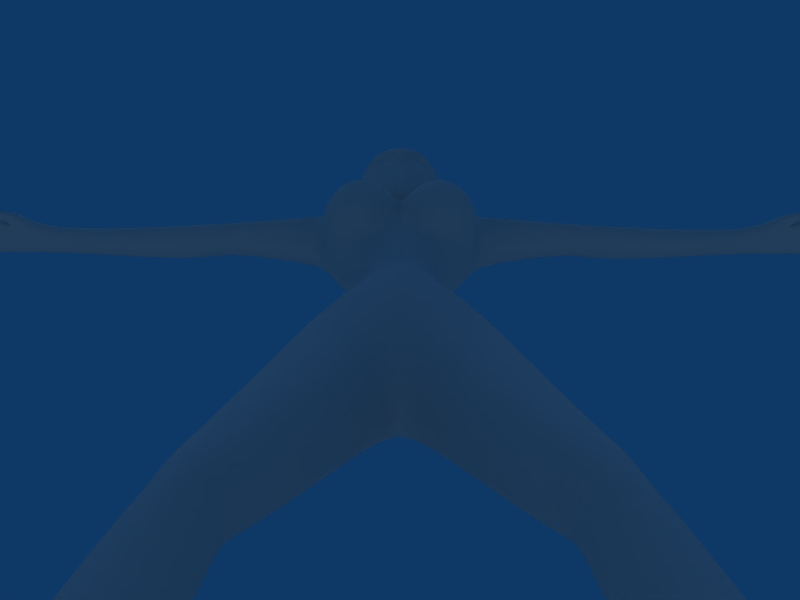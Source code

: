 # Source: woman_06.blend  (saved by Blender 2.49.2; exported with 4.5.12 LTS)
import bpy
from mathutils import Matrix  # noqa: F401  (used for matrix-valued properties, if any)

bpy.ops.wm.read_factory_settings(use_empty=True)
scene = bpy.context.scene
scene.name = 'Scene'

# ---- collections
col_collection_1 = bpy.data.collections.new('Collection 1'); scene.collection.children.link(col_collection_1)
col_collection_2 = bpy.data.collections.new('Collection 2'); scene.collection.children.link(col_collection_2)
col_collection_3 = bpy.data.collections.new('Collection 3'); scene.collection.children.link(col_collection_3)

# ---- materials (node trees are filled in below, after node groups)
mat_skin = bpy.data.materials.new('Skin')
mat_skin.alpha_threshold = 0.0
mat_skin.preview_render_type = 'FLAT'
mat_skin.roughness = 0.5
mat_skin.line_color = (0.0, 0.0, 0.0, 1.0)

# ---- material node trees

# ---- world
world_world = bpy.data.worlds.new('World'); scene.world = world_world
world_world.color = (0.05656, 0.2208, 0.4)
world_world.use_sun_shadow = False
world_world.sun_shadow_jitter_overblur = 0.0
world_world.cycles.sampling_method = 'MANUAL'
world_world.cycles.sample_map_resolution = 256

# ---- cameras
cam_camera = bpy.data.cameras.new('Camera')
cam_camera.passepartout_alpha = 0.2
cam_camera.clip_end = 100.0
cam_camera.lens = 35.0
cam_camera.ortho_scale = 7.314
cam_camera.show_passepartout = False
cam_camera.show_safe_areas = True
cam_camera.dof.focus_distance = 0.0
cam_camera.dof.aperture_fstop = 128.0

# ---- lights
light_lamp = bpy.data.lights.new('Lamp', 'SPOT')
light_lamp.transmission_factor = 0.0
light_lamp.energy = 100.0
light_lamp.shadow_buffer_clip_start = 5.0
light_lamp.shadow_soft_size = 1.0
light_lamp.shadow_maximum_resolution = 0.006
light_lamp.use_absolute_resolution = True
light_lamp.spot_size = 0.9509
light_lamp.cycles.use_multiple_importance_sampling = False
light_spot = bpy.data.lights.new('Spot', 'SUN')
light_spot.transmission_factor = 0.0
light_spot.cutoff_distance = 30.0
light_spot.angle = 1.571
light_spot.energy = 0.5
light_spot.shadow_buffer_clip_start = 1.001
light_spot.shadow_soft_size = 1.0
light_spot.shadow_cascade_max_distance = 1000.0
light_spot.cycles.use_multiple_importance_sampling = False

# ---- meshes
me_plane = bpy.data.meshes.new('Plane')
me_plane.from_pydata([(110.7, -13.27, 48.36), (11.34, -13.27, 48.36), (11.34, -13.27, -50.97), (110.7, -13.27, -50.97)], [], [(0, 3, 2, 1)])
me_plane.use_remesh_preserve_volume = False
me_plane.use_remesh_preserve_attributes = False
me_plane.use_mirror_vertex_groups = False
me_plane.update()
me_body = bpy.data.meshes.new('Body')
me_body.from_pydata([(0.0, 0.04515, 2.531), (-0.1583, 0.2325, 2.604), (0.0, 0.3883, 2.786), (-0.3999, -0.09696, 1.241), (-0.32, -0.1765, 2.049), (-0.1071, -0.3192, 1.846), (-0.0572, -0.3163, 1.7), (-0.03709, -0.2697, 1.522), (-0.1512, -0.1779, 1.298), (-0.2482, -0.3154, 1.261), (-0.1583, -0.4252, 1.499), (-0.1812, -0.488, 1.688), (-0.2222, -0.4097, 1.834), (-0.4003, -0.4635, 1.822), (-0.3978, -0.5684, 1.659), (-0.3984, -0.523, 1.468), (-0.4008, -0.3338, 1.269), (-0.5609, -0.2831, 1.272), (-0.6687, -0.4207, 1.468), (-0.6708, -0.4279, 1.655), (-0.612, -0.3986, 1.816), (-0.6895, -0.141, 1.818), (-0.7926, -0.117, 1.662), (-0.7996, -0.0954, 1.477), (-0.6616, -0.1059, 1.313), (-0.625, 0.06124, 1.273), (-0.7209, 0.2743, 1.469), (-0.804, 0.2713, 1.77), (-0.7388, -0.03964, 1.981), (-0.1502, -0.0936, 0.4927), (-0.3957, 0.1221, 0.5143), (-0.4032, 0.4182, 0.5429), (-0.1634, 0.7084, 0.5617), (-0.1448, -0.09431, 0.9749), (-0.428, 0.06734, 0.9798), (-0.4404, 0.2678, 0.9851), (-0.1864, 0.6655, 0.9433), (-0.2624, -0.1238, 0.001739), (-0.6743, 0.05104, 0.1411), (-0.687, 0.6541, 0.1878), (-0.2842, 1.117, 0.2168), (-0.31, -0.05745, -0.4501), (-0.9214, 0.1341, -0.2446), (-0.9884, 0.7352, -0.2336), (-0.3554, 1.214, -0.2211), (-0.1194, 0.3389, -1.043), (-0.6288, 0.9107, -0.7712), (-0.1085, 0.7314, -0.9963), (-0.67, 0.5759, 1.493), (-0.3027, 0.8288, 1.488), (-0.8017, 0.5293, 1.913), (-0.4171, 0.8321, 1.893), (-0.2517, -0.0386, 2.247), (-0.7068, 0.04085, 2.164), (-0.7079, 0.4602, 2.187), (-0.2683, 0.5564, 2.335), (-0.1399, -0.06823, 0.7038), (-0.3524, 0.1226, 0.7157), (-0.3584, 0.3487, 0.7316), (-0.1631, 0.6436, 0.7511), (0.0, -0.09234, 0.4909), (0.0006291, -0.09095, 0.9735), (0.0, 0.6552, 0.559), (0.0, 0.6123, 0.948), (0.0, -0.2154, 0.0003831), (0.0, 1.02, 0.2143), (0.0, -0.07552, -0.455), (0.0, 1.157, -0.2206), (0.0, 0.3411, -1.05), (0.0, 0.6786, -0.9662), (0.0, 0.7887, 1.492), (0.0, 0.7796, 1.895), (0.0, -0.007517, 2.172), (0.0, 0.5354, 2.332), (0.0, -0.2292, 1.524), (0.0, -0.2684, 1.702), (0.0, -0.2604, 1.842), (0.0, -0.1698, 1.341), (0.0, -0.06608, 0.7029), (0.0, 0.5949, 0.7531), (-1.632, -0.03829, -5.475), (-1.643, 0.1488, -5.515), (-1.81, 0.2481, -5.481), (-1.969, 0.155, -5.412), (-1.918, -0.03428, -5.377), (-1.747, -0.1357, -5.397), (-1.201, -0.2345, -2.12), (-1.306, 0.2338, -2.308), (-1.184, 0.3853, -2.386), (-0.911, 0.2885, -2.481), (-0.8922, 0.08161, -2.494), (-0.8251, -0.2964, -2.228), (-1.29, -0.2409, -2.532), (-1.047, -0.2892, -2.629), (-1.531, -0.1609, -3.155), (-1.632, 0.3285, -3.101), (-1.136, 0.4265, -3.576), (-1.022, 0.1371, -3.577), (-1.226, -0.1935, -3.371), (-1.416, 0.5128, -3.371), (-0.7484, 0.2508, 2.252), (-0.1725, 0.2306, 2.436), (-3.729, 0.385, 2.104), (-3.728, 0.3853, 1.996), (-3.728, 0.2677, 1.941), (-3.715, 0.1488, 1.997), (-3.72, 0.1484, 2.105), (-3.73, 0.2657, 2.158), (-0.8063, 0.4677, 2.151), (-0.8343, 0.03025, 2.141), (-0.8093, 0.2622, 2.235), (-1.902, 0.4397, 2.157), (-1.831, 0.08551, 2.125), (-1.873, 0.256, 2.196), (-1.877, 0.261, 1.896), (-1.835, 0.06552, 1.976), (-1.902, 0.4589, 2.007), (-2.048, 0.08845, 2.124), (-1.972, 0.2556, 2.194), (-1.969, 0.2599, 1.898), (-2.051, 0.06979, 1.977), (-2.65, 0.1297, 2.144), (-2.566, 0.2914, 2.214), (-2.54, 0.2922, 1.877), (-2.652, 0.116, 1.953), (-2.49, 0.4658, 2.149), (-2.492, 0.4854, 1.966), (-1.686, -0.1024, -5.986), (-1.678, 0.224, -5.943), (-1.879, 0.3609, -5.846), (-2.115, 0.2427, -5.838), (-2.194, -0.08085, -5.89), (-2.304, -0.5476, -5.937), (-1.882, -0.592, -5.941), (-1.646, -0.5961, -6.045), (-1.666, -0.5561, -6.233), (-2.384, -0.52, -6.111), (-1.889, -0.9937, -6.033), (-2.241, -0.8571, -5.999), (-1.703, -0.9288, -6.093), (-1.704, -0.9353, -6.222), (-2.314, -0.86, -6.098), (-1.935, -1.01, -6.195), (-1.904, -0.3867, -6.185), (-1.923, 0.2242, -5.954), (-4.162, 0.4104, 2.087), (-4.151, 0.407, 1.967), (-4.023, 0.07744, 1.958), (-3.929, -0.03274, 1.926), (-3.933, -0.04598, 2.04), (-3.992, 0.04365, 2.111), (-4.198, -0.1527, 1.899), (-4.554, 0.3676, 1.94), (-4.585, 0.1, 1.922), (-4.643, 0.1139, 1.937), (-4.191, 0.1442, 1.968), (-4.204, 0.1404, 2.11), (-4.549, -0.001602, 1.92), (-4.27, -0.053, 1.908), (-4.174, 0.03306, 1.968), (-4.166, 0.02893, 2.099), (-1.276, 0.2885, -2.124), (-1.122, 0.4381, -2.2), (-0.6998, 0.3313, -2.3), (-0.7241, 0.1189, -2.286), (-1.233, 0.4037, -2.592), (-1.358, 0.2518, -2.524), (-0.9515, 0.3088, -2.669), (-0.9331, 0.09148, -2.684), (-1.798, 0.4136, 2.153), (-1.816, 0.2577, 2.2), (-1.809, 0.2612, 1.892), (-1.797, 0.4321, 2.006), (-2.03, 0.2688, 2.202), (-2.017, 0.2714, 1.891), (-2.008, 0.4472, 2.152), (-2.008, 0.4655, 1.993)], [], [(9, 3, 8), (6, 11, 10, 7), (12, 13, 14, 11), (11, 14, 15, 10), (10, 15, 16, 9), (16, 3, 9), (17, 3, 16), (15, 18, 17, 16), (14, 19, 18, 15), (13, 20, 19, 14), (4, 20, 13), (20, 21, 22, 19), (19, 22, 23, 18), (18, 23, 24, 17), (24, 3, 17), (25, 3, 24), (23, 26, 25, 24), (22, 27, 26, 23), (29, 30, 38, 37), (30, 31, 39, 38), (31, 32, 40, 39), (38, 39, 43, 42), (36, 35, 48, 49), (49, 48, 50, 51), (51, 50, 54, 55), (3, 25, 34), (29, 56, 57, 30), (56, 33, 34, 57), (30, 57, 58, 31), (57, 34, 35, 58), (31, 58, 59, 32), (58, 35, 36, 59), (60, 29, 37, 64), (32, 62, 65, 40), (64, 37, 41, 66), (40, 65, 67, 44), (66, 41, 45, 68), (44, 67, 69, 47), (33, 61, 77, 8), (63, 36, 49, 70), (70, 49, 51, 71), (71, 51, 55, 73), (68, 45, 47, 69), (76, 5, 6, 75), (75, 6, 7, 74), (8, 77, 74, 7), (78, 56, 29, 60), (61, 33, 56, 78), (79, 59, 36, 63), (62, 32, 59, 79), (43, 44, 46), (44, 47, 46), (87, 92, 86), (86, 92, 93, 91), (91, 93, 90), (97, 80, 81, 96), (96, 81, 82, 99), (99, 82, 83, 95), (95, 83, 84, 94), (94, 84, 85, 98), (98, 85, 80, 97), (50, 48, 26, 27), (52, 101, 100, 53), (54, 100, 101, 55), (72, 101, 52), (73, 55, 101), (54, 108, 110, 100), (50, 108, 54), (28, 53, 109), (53, 100, 110, 109), (116, 114, 119), (119, 114, 115, 120), (120, 115, 112, 117), (117, 112, 113, 118), (118, 113, 111), (102, 125, 126, 103), (103, 126, 123, 104), (104, 123, 124, 105), (105, 124, 121, 106), (106, 121, 122, 107), (107, 122, 125, 102), (81, 80, 127, 128), (82, 81, 128, 129), (83, 82, 129, 130), (84, 83, 130, 131), (85, 84, 132, 133), (80, 85, 133, 134), (127, 80, 134, 135), (84, 131, 136, 132), (133, 132, 138, 137), (134, 133, 137, 139), (135, 134, 139, 140), (132, 136, 141, 138), (140, 142, 143, 135), (142, 141, 136, 143), (137, 138, 141, 142), (139, 137, 142, 140), (144, 127, 131), (130, 144, 131), (144, 128, 127), (128, 144, 129), (144, 130, 129), (136, 131, 143), (135, 143, 131, 127), (102, 103, 146, 145), (105, 106, 149, 148), (106, 107, 150, 149), (148, 149, 151), (149, 150, 151), (145, 146, 152), (153, 156, 155), (154, 155, 156), (156, 153, 157), (150, 158, 151), (104, 105, 148), (104, 148, 147), (104, 146, 103), (154, 152, 146), (154, 146, 155), (154, 156, 145), (154, 145, 152), (160, 156, 157), (157, 159, 160), (150, 147, 158), (107, 102, 145), (156, 107, 145), (150, 160, 159), (150, 159, 147), (151, 158, 147), (151, 147, 148), (147, 159, 155), (104, 147, 155), (104, 155, 146), (150, 107, 156), (150, 156, 160), (155, 159, 157), (155, 157, 153), (45, 164, 163, 47), (164, 90, 89, 163), (47, 163, 162, 46), (163, 89, 88, 162), (46, 162, 161, 43), (162, 88, 87, 161), (43, 161, 86, 42), (161, 87, 86), (42, 86, 91, 41), (41, 91, 164, 45), (91, 90, 164), (90, 168, 167, 89), (168, 97, 96, 167), (89, 167, 165, 88), (167, 96, 99, 165), (88, 165, 166, 87), (165, 99, 95, 166), (87, 166, 92), (166, 95, 94, 92), (92, 94, 98, 93), (93, 168, 90), (93, 98, 97, 168), (111, 169, 172, 116), (169, 108, 50, 172), (116, 172, 171, 114), (172, 50, 27, 171), (114, 171, 115), (171, 27, 28, 115), (112, 170, 113), (112, 109, 110, 170), (113, 170, 169, 111), (170, 110, 108, 169), (125, 175, 176, 126), (175, 111, 116, 176), (126, 176, 174, 123), (176, 116, 119, 174), (123, 174, 120, 124), (174, 119, 120), (124, 120, 117, 121), (121, 117, 173, 122), (117, 118, 173), (122, 173, 175, 125), (173, 118, 111, 175), (5, 76, 72), (4, 13, 12), (4, 12, 5), (4, 28, 21), (4, 21, 20), (5, 12, 11, 6), (38, 42, 41), (38, 41, 37), (39, 40, 44), (39, 44, 43), (10, 9, 8, 7), (34, 33, 8, 3), (72, 52, 4, 5), (26, 48, 35), (34, 25, 26, 35), (28, 27, 22, 21), (2, 73, 101, 1), (0, 1, 101, 72), (28, 109, 112), (28, 112, 115), (53, 28, 4), (53, 4, 52)])
me_body.polygons.foreach_set('use_smooth', [True] * 202)
_k = {(60, 64): 1.0, (62, 65): 1.0, (64, 66): 1.0, (65, 67): 1.0, (66, 68): 1.0, (67, 69): 1.0, (61, 77): 1.0, (63, 70): 1.0, (70, 71): 1.0, (72, 76): 1.0, (71, 73): 1.0, (68, 69): 1.0, (75, 76): 1.0, (74, 75): 1.0, (74, 77): 1.0, (60, 78): 1.0, (61, 78): 1.0, (63, 79): 1.0, (62, 79): 1.0}
me_body.attributes.new('crease_edge', 'FLOAT', 'EDGE').data.foreach_set('value', [_k.get((min(e.vertices), max(e.vertices)), 0.0) for e in me_body.edges])
_uv = me_body.uv_layers.new(name='UVTex')
_uv.uv.foreach_set('vector', [0.6186, 0.4193, 0.5976, 0.3872, 0.6379, 0.4067, 0.6498, 0.4734, 0.6295, 0.4713, 0.6292, 0.4462, 0.6549, 0.4439, 0.6231, 0.4938, 0.5987, 0.4868, 0.6005, 0.4651, 0.6295, 0.4713, 0.6295, 0.4713, 0.6005, 0.4651, 0.6001, 0.4449, 0.6292, 0.4462, 0.6292, 0.4462, 0.6001, 0.4449, 0.5996, 0.4231, 0.6186, 0.4193, 0.5996, 0.4231, 0.5976, 0.3872, 0.6186, 0.4193, 0.5798, 0.4207, 0.5976, 0.3872, 0.5996, 0.4231, 0.6001, 0.4449, 0.5688, 0.4419, 0.5798, 0.4207, 0.5996, 0.4231, 0.6005, 0.4651, 0.5672, 0.4636, 0.5688, 0.4419, 0.6001, 0.4449, 0.5987, 0.4868, 0.5696, 0.4861, 0.5672, 0.4636, 0.6005, 0.4651, 0.5948, 0.5135, 0.5696, 0.4861, 0.5987, 0.4868, 0.5696, 0.4861, 0.5431, 0.4922, 0.5304, 0.4648, 0.5672, 0.4636, 0.5672, 0.4636, 0.5304, 0.4648, 0.5304, 0.4333, 0.5688, 0.4419, 0.5688, 0.4419, 0.5304, 0.4333, 0.5542, 0.4041, 0.5798, 0.4207, 0.5542, 0.4041, 0.5976, 0.3872, 0.5798, 0.4207, 0.7126, 0.3698, 0.7482, 0.3586, 0.7288, 0.3806, 0.7197, 0.3974, 0.6806, 0.3938, 0.7126, 0.3698, 0.7288, 0.3806, 0.7247, 0.4146, 0.6845, 0.4331, 0.6806, 0.3938, 0.7197, 0.3974, 0.762, 0.2525, 0.716, 0.2541, 0.703, 0.1908, 0.7588, 0.1886, 0.716, 0.2541, 0.6766, 0.2663, 0.6286, 0.2191, 0.703, 0.1908, 0.9648, 0.2651, 0.9169, 0.253, 0.9254, 0.1989, 0.985, 0.2039, 0.2303, 0.47, 0.1853, 0.4761, 0.1763, 0.4422, 0.2226, 0.4388, 0.9109, 0.3088, 0.9644, 0.3145, 0.9496, 0.3907, 0.9011, 0.3799, 0.9011, 0.3799, 0.9496, 0.3907, 0.9549, 0.4427, 0.9035, 0.4244, 0.9035, 0.4244, 0.9549, 0.4427, 0.9386, 0.476, 0.8829, 0.4777, 0.7482, 0.3586, 0.7126, 0.3698, 0.7218, 0.3165, 0.762, 0.2525, 0.7618, 0.2814, 0.7197, 0.2849, 0.716, 0.2541, 0.7618, 0.2814, 0.7657, 0.3097, 0.7218, 0.3165, 0.7197, 0.2849, 0.716, 0.2541, 0.7197, 0.2849, 0.6886, 0.2885, 0.6766, 0.2663, 0.7197, 0.2849, 0.7218, 0.3165, 0.6887, 0.3129, 0.6886, 0.2885, 0.9648, 0.2651, 0.9625, 0.2892, 0.9154, 0.2818, 0.9169, 0.253, 0.9625, 0.2892, 0.9644, 0.3145, 0.9109, 0.3088, 0.9154, 0.2818, 0.7806, 0.2538, 0.762, 0.2525, 0.7588, 0.1886, 0.7902, 0.1946, 0.9169, 0.253, 0.8948, 0.2546, 0.8921, 0.2062, 0.9254, 0.1989, 0.7902, 0.1946, 0.7588, 0.1886, 0.76, 0.1325, 0.8016, 0.1407, 0.9254, 0.1989, 0.8921, 0.2062, 0.8871, 0.1519, 0.9306, 0.1462, 0.8016, 0.1407, 0.76, 0.1325, 0.8062, 0.05535, 0.8204, 0.05773, 0.9306, 0.1462, 0.8871, 0.1519, 0.8675, 0.05526, 0.8821, 0.05138, 0.7657, 0.3097, 0.7848, 0.3046, 0.8004, 0.3543, 0.7816, 0.356, 0.8873, 0.3023, 0.9109, 0.3088, 0.9011, 0.3799, 0.8671, 0.3705, 0.8671, 0.3705, 0.9011, 0.3799, 0.9035, 0.4244, 0.8559, 0.4184, 0.8559, 0.4184, 0.9035, 0.4244, 0.8829, 0.4777, 0.8517, 0.4788, 0.8204, 0.05773, 0.8062, 0.05535, 0.8149, 0.008816, 0.8275, 0.01674, 0.8208, 0.4139, 0.8015, 0.4188, 0.806, 0.3988, 0.816, 0.396, 0.816, 0.396, 0.806, 0.3988, 0.8029, 0.3772, 0.8082, 0.3754, 0.7816, 0.356, 0.8004, 0.3543, 0.8082, 0.3754, 0.8029, 0.3772, 0.7803, 0.2797, 0.7618, 0.2814, 0.762, 0.2525, 0.7806, 0.2538, 0.7848, 0.3046, 0.7657, 0.3097, 0.7618, 0.2814, 0.7803, 0.2797, 0.892, 0.2791, 0.9154, 0.2818, 0.9109, 0.3088, 0.8873, 0.3023, 0.8948, 0.2546, 0.9169, 0.253, 0.9154, 0.2818, 0.892, 0.2791, 0.4299, 0.4393, 0.3867, 0.4587, 0.392, 0.411, 0.3867, 0.4587, 0.3475, 0.4045, 0.392, 0.411, 0.197, 0.2773, 0.2327, 0.2611, 0.2331, 0.2918, 0.2331, 0.2918, 0.2327, 0.2611, 0.2578, 0.2603, 0.2594, 0.2907, 0.2594, 0.2907, 0.2578, 0.2603, 0.2892, 0.272, 0.3507, 0.1853, 0.3539, 0.04065, 0.3732, 0.03873, 0.3731, 0.1835, 0.3731, 0.1835, 0.3732, 0.03873, 0.3927, 0.03955, 0.396, 0.1939, 0.396, 0.1939, 0.3927, 0.03955, 0.4133, 0.04244, 0.4191, 0.2101, 0.1905, 0.2129, 0.2115, 0.03057, 0.235, 0.03706, 0.2297, 0.2121, 0.2297, 0.2121, 0.235, 0.03706, 0.256, 0.03928, 0.2569, 0.201, 0.2569, 0.201, 0.256, 0.03928, 0.2753, 0.03367, 0.2883, 0.1872, 0.9549, 0.4427, 0.9496, 0.3907, 0.9852, 0.3868, 0.9872, 0.423, 0.7975, 0.4782, 0.812, 0.5178, 0.7388, 0.5118, 0.7364, 0.4813, 0.9386, 0.476, 0.9392, 0.5036, 0.8733, 0.5181, 0.8829, 0.4777, 0.831, 0.476, 0.812, 0.5178, 0.7975, 0.4782, 0.8517, 0.4788, 0.8829, 0.4777, 0.8733, 0.5181, 0.07559, 0.3177, 0.07177, 0.3088, 0.09472, 0.3082, 0.09545, 0.3195, 0.04995, 0.3107, 0.07177, 0.3088, 0.07559, 0.3177, 0.149, 0.3194, 0.1251, 0.3162, 0.1285, 0.3045, 0.1251, 0.3162, 0.1038, 0.3174, 0.1017, 0.3059, 0.1285, 0.3045, 0.05151, 0.2049, 0.0267, 0.2096, 0.02604, 0.2009, 0.1732, 0.1991, 0.1737, 0.2077, 0.151, 0.2124, 0.1509, 0.1922, 0.1509, 0.1922, 0.151, 0.2124, 0.1309, 0.2124, 0.1315, 0.1921, 0.1315, 0.1921, 0.1309, 0.2124, 0.111, 0.2074, 0.1116, 0.1982, 0.09003, 0.1997, 0.08947, 0.209, 0.07066, 0.2051, 0.06461, 0.04236, 0.06967, 0.1532, 0.04707, 0.1528, 0.04951, 0.04254, 0.04951, 0.04254, 0.04707, 0.1528, 0.0251, 0.1483, 0.03539, 0.04143, 0.1648, 0.03555, 0.1758, 0.1459, 0.1547, 0.1363, 0.1505, 0.03733, 0.1505, 0.03733, 0.1547, 0.1363, 0.1295, 0.136, 0.1363, 0.03666, 0.1363, 0.03666, 0.1295, 0.136, 0.11, 0.1427, 0.1224, 0.03487, 0.07841, 0.04115, 0.08839, 0.1458, 0.06967, 0.1532, 0.06461, 0.04236, 0.5989, 0.1545, 0.5869, 0.1689, 0.5512, 0.1329, 0.5791, 0.1167, 0.6161, 0.1459, 0.5989, 0.1545, 0.5791, 0.1167, 0.6037, 0.1099, 0.6004, 0.2187, 0.6161, 0.2301, 0.6049, 0.2666, 0.58, 0.259, 0.5883, 0.2033, 0.6004, 0.2187, 0.58, 0.259, 0.5496, 0.2458, 0.5842, 0.1847, 0.5883, 0.2033, 0.5073, 0.2251, 0.5131, 0.1831, 0.5869, 0.1689, 0.5842, 0.1847, 0.5131, 0.1831, 0.5084, 0.1572, 0.5512, 0.1329, 0.5869, 0.1689, 0.5084, 0.1572, 0.5014, 0.1403, 0.5883, 0.2033, 0.5496, 0.2458, 0.4984, 0.2413, 0.5073, 0.2251, 0.5131, 0.1831, 0.5073, 0.2251, 0.4824, 0.2103, 0.4784, 0.1824, 0.5084, 0.1572, 0.5131, 0.1831, 0.4784, 0.1824, 0.4812, 0.1681, 0.5014, 0.1403, 0.5084, 0.1572, 0.4812, 0.1681, 0.4729, 0.1602, 0.5073, 0.2251, 0.4984, 0.2413, 0.4747, 0.2184, 0.4824, 0.2103, 0.5922, 0.03492, 0.6013, 0.05963, 0.535, 0.05927, 0.5512, 0.03252, 0.6013, 0.05963, 0.5862, 0.1027, 0.5493, 0.1106, 0.535, 0.05927, 0.4784, 0.1824, 0.4824, 0.2103, 0.4747, 0.2184, 0.4628, 0.182, 0.4812, 0.1681, 0.4784, 0.1824, 0.4628, 0.182, 0.4729, 0.1602, 0.4634, 0.06565, 0.4965, 0.03971, 0.4944, 0.09538, 0.4586, 0.08829, 0.4634, 0.06565, 0.4944, 0.09538, 0.4634, 0.06565, 0.4608, 0.04062, 0.4965, 0.03971, 0.4608, 0.04062, 0.4634, 0.06565, 0.445, 0.0637, 0.4634, 0.06565, 0.4586, 0.08829, 0.445, 0.0637, 0.5493, 0.1106, 0.4944, 0.09538, 0.535, 0.05927, 0.5512, 0.03252, 0.535, 0.05927, 0.4944, 0.09538, 0.4965, 0.03971, 0.515, 0.2749, 0.5286, 0.2647, 0.5581, 0.2978, 0.5442, 0.3098, 0.4736, 0.2879, 0.4896, 0.2909, 0.4748, 0.3208, 0.4587, 0.3159, 0.4896, 0.2909, 0.5015, 0.2849, 0.4937, 0.3273, 0.4748, 0.3208, 0.4587, 0.3159, 0.4748, 0.3208, 0.4474, 0.344, 0.4748, 0.3208, 0.4937, 0.3273, 0.4474, 0.344, 0.5442, 0.3098, 0.5581, 0.2978, 0.5896, 0.3302, 0.5179, 0.4029, 0.5249, 0.3461, 0.5395, 0.3715, 0.5878, 0.3652, 0.5395, 0.3715, 0.5249, 0.3461, 0.5249, 0.3461, 0.5179, 0.4029, 0.5079, 0.4005, 0.4937, 0.3273, 0.4532, 0.3539, 0.4474, 0.344, 0.6185, 0.08048, 0.6144, 0.06082, 0.6488, 0.03957, 0.6185, 0.08048, 0.6488, 0.03957, 0.6599, 0.05732, 0.6185, 0.08048, 0.6713, 0.1066, 0.6162, 0.1001, 0.7399, 0.07153, 0.7244, 0.1068, 0.6713, 0.1066, 0.7399, 0.07153, 0.6713, 0.1066, 0.6807, 0.06936, 0.5878, 0.3652, 0.5249, 0.3461, 0.5442, 0.3098, 0.5878, 0.3652, 0.5442, 0.3098, 0.5896, 0.3302, 0.5073, 0.3485, 0.5249, 0.3461, 0.5079, 0.4005, 0.5079, 0.4005, 0.4918, 0.3624, 0.5073, 0.3485, 0.4937, 0.3273, 0.4797, 0.3536, 0.4532, 0.3539, 0.5015, 0.2849, 0.515, 0.2749, 0.5442, 0.3098, 0.5249, 0.3461, 0.5015, 0.2849, 0.5442, 0.3098, 0.4937, 0.3273, 0.5073, 0.3485, 0.4918, 0.3624, 0.4937, 0.3273, 0.4918, 0.3624, 0.4797, 0.3536, 0.685, 0.02388, 0.6937, 0.03887, 0.6599, 0.05732, 0.685, 0.02388, 0.6599, 0.05732, 0.6488, 0.03957, 0.6599, 0.05732, 0.6802, 0.0531, 0.6807, 0.06936, 0.6185, 0.08048, 0.6599, 0.05732, 0.6807, 0.06936, 0.6185, 0.08048, 0.6807, 0.06936, 0.6713, 0.1066, 0.4937, 0.3273, 0.5015, 0.2849, 0.5249, 0.3461, 0.4937, 0.3273, 0.5249, 0.3461, 0.5073, 0.3485, 0.6807, 0.06936, 0.6802, 0.0531, 0.7302, 0.05355, 0.6807, 0.06936, 0.7302, 0.05355, 0.7331, 0.06873, 0.3218, 0.3889, 0.3497, 0.2836, 0.3668, 0.2859, 0.3475, 0.4045, 0.3497, 0.2836, 0.3505, 0.2674, 0.3688, 0.269, 0.3668, 0.2859, 0.3475, 0.4045, 0.3668, 0.2859, 0.3938, 0.2882, 0.392, 0.411, 0.3668, 0.2859, 0.3688, 0.269, 0.3947, 0.2713, 0.3938, 0.2882, 0.392, 0.411, 0.3938, 0.2882, 0.4146, 0.2869, 0.4299, 0.4393, 0.3938, 0.2882, 0.3947, 0.2713, 0.4152, 0.2725, 0.4146, 0.2869, 0.1763, 0.4422, 0.1936, 0.2918, 0.2331, 0.2918, 0.2226, 0.4388, 0.1936, 0.2918, 0.197, 0.2773, 0.2331, 0.2918, 0.2226, 0.4388, 0.2331, 0.2918, 0.2594, 0.2907, 0.2631, 0.4297, 0.2631, 0.4297, 0.2594, 0.2907, 0.2925, 0.2887, 0.3091, 0.3941, 0.2594, 0.2907, 0.2892, 0.272, 0.2925, 0.2887, 0.3505, 0.2674, 0.3524, 0.253, 0.3701, 0.2529, 0.3688, 0.269, 0.3524, 0.253, 0.3507, 0.1853, 0.3731, 0.1835, 0.3701, 0.2529, 0.3688, 0.269, 0.3701, 0.2529, 0.3946, 0.2539, 0.3947, 0.2713, 0.3701, 0.2529, 0.3731, 0.1835, 0.396, 0.1939, 0.3946, 0.2539, 0.3947, 0.2713, 0.3946, 0.2539, 0.4152, 0.2558, 0.4152, 0.2725, 0.3946, 0.2539, 0.396, 0.1939, 0.4191, 0.2101, 0.4152, 0.2558, 0.197, 0.2773, 0.1953, 0.2598, 0.2327, 0.2611, 0.1953, 0.2598, 0.1905, 0.2129, 0.2297, 0.2121, 0.2327, 0.2611, 0.2327, 0.2611, 0.2297, 0.2121, 0.2569, 0.201, 0.2578, 0.2603, 0.2578, 0.2603, 0.2886, 0.2569, 0.2892, 0.272, 0.2578, 0.2603, 0.2569, 0.201, 0.2883, 0.1872, 0.2886, 0.2569, 0.07066, 0.2051, 0.07149, 0.215, 0.05091, 0.2154, 0.05151, 0.2049, 0.07149, 0.215, 0.07177, 0.3088, 0.04995, 0.3107, 0.05091, 0.2154, 0.05151, 0.2049, 0.05091, 0.2154, 0.02682, 0.2158, 0.0267, 0.2096, 0.05091, 0.2154, 0.04995, 0.3107, 0.02266, 0.3095, 0.02682, 0.2158, 0.1737, 0.2077, 0.1742, 0.214, 0.151, 0.2124, 0.1742, 0.214, 0.1805, 0.3069, 0.149, 0.3194, 0.151, 0.2124, 0.1309, 0.2124, 0.1103, 0.2127, 0.111, 0.2074, 0.1309, 0.2124, 0.1285, 0.3045, 0.1017, 0.3059, 0.1103, 0.2127, 0.08947, 0.209, 0.08918, 0.2141, 0.07149, 0.215, 0.07066, 0.2051, 0.08918, 0.2141, 0.09472, 0.3082, 0.07177, 0.3088, 0.07149, 0.215, 0.06967, 0.1532, 0.0702, 0.1955, 0.05, 0.1952, 0.04707, 0.1528, 0.0702, 0.1955, 0.07066, 0.2051, 0.05151, 0.2049, 0.05, 0.1952, 0.04707, 0.1528, 0.05, 0.1952, 0.0261, 0.1962, 0.0251, 0.1483, 0.05, 0.1952, 0.05151, 0.2049, 0.02604, 0.2009, 0.0261, 0.1962, 0.1758, 0.1459, 0.1746, 0.1947, 0.1509, 0.1922, 0.1547, 0.1363, 0.1746, 0.1947, 0.1732, 0.1991, 0.1509, 0.1922, 0.1547, 0.1363, 0.1509, 0.1922, 0.1315, 0.1921, 0.1295, 0.136, 0.1295, 0.136, 0.1315, 0.1921, 0.1102, 0.1927, 0.11, 0.1427, 0.1315, 0.1921, 0.1116, 0.1982, 0.1102, 0.1927, 0.08839, 0.1458, 0.08929, 0.1943, 0.0702, 0.1955, 0.06967, 0.1532, 0.08929, 0.1943, 0.09003, 0.1997, 0.07066, 0.2051, 0.0702, 0.1955, 0.8015, 0.4188, 0.8208, 0.4139, 0.831, 0.476, 0.5948, 0.5135, 0.5987, 0.4868, 0.6231, 0.4938, 0.5948, 0.5135, 0.6231, 0.4938, 0.6354, 0.4991, 0.7747, 0.4358, 0.7324, 0.4473, 0.7363, 0.4285, 0.5948, 0.5135, 0.5431, 0.4922, 0.5696, 0.4861, 0.6354, 0.4991, 0.6231, 0.4938, 0.6295, 0.4713, 0.6498, 0.4734, 0.2303, 0.47, 0.2226, 0.4388, 0.2631, 0.4297, 0.703, 0.1908, 0.76, 0.1325, 0.7588, 0.1886, 0.985, 0.2039, 0.9254, 0.1989, 0.9306, 0.1462, 0.435, 0.4753, 0.3867, 0.4587, 0.4299, 0.4393, 0.6292, 0.4462, 0.6186, 0.4193, 0.6379, 0.4067, 0.6549, 0.4439, 0.7218, 0.3165, 0.7657, 0.3097, 0.7816, 0.356, 0.7482, 0.3586, 0.831, 0.476, 0.7975, 0.4782, 0.7747, 0.4358, 0.8015, 0.4188, 0.9852, 0.3868, 0.9496, 0.3907, 0.9644, 0.3145, 0.7218, 0.3165, 0.7126, 0.3698, 0.6806, 0.3938, 0.6887, 0.3129, 0.7324, 0.4473, 0.6845, 0.4331, 0.7247, 0.4146, 0.7363, 0.4285, 0.6905, 0.124, 0.6905, 0.1691, 0.6612, 0.1509, 0.666, 0.1356, 0.6419, 0.134, 0.666, 0.1356, 0.6612, 0.1509, 0.6297, 0.1559, 0.149, 0.3194, 0.1285, 0.3045, 0.1309, 0.2124, 0.149, 0.3194, 0.1309, 0.2124, 0.151, 0.2124, 0.7364, 0.4813, 0.7324, 0.4473, 0.7747, 0.4358, 0.7364, 0.4813, 0.7747, 0.4358, 0.7975, 0.4782])
me_body.materials.append(mat_skin)
me_body.use_remesh_preserve_volume = False
me_body.use_remesh_preserve_attributes = False
me_body.use_mirror_vertex_groups = False
me_body.update()
me_head = bpy.data.meshes.new('Head')
me_head.from_pydata([(0.0, -0.39, 3.303), (0.0, 0.8471, 3.328), (0.0, -0.3901, 3.448), (0.0, -0.3542, 3.567), (0.0, -0.2965, 3.675), (0.0, -0.2188, 3.77), (0.0, -0.1242, 3.847), (0.0, -0.01628, 3.905), (0.0, 0.1009, 3.94), (0.0, 0.2227, 3.952), (0.0, 0.3445, 3.94), (0.0, 0.4616, 3.905), (0.0, 0.5696, 3.847), (0.0, 0.6642, 3.769), (0.0, 0.7419, 3.675), (0.0, 0.7996, 3.567), (0.0, 0.8351, 3.45), (-0.04313, 0.8351, 3.44), (0.04313, 0.8351, 3.44), (-0.07925, 0.7994, 3.549), (0.07925, 0.7994, 3.549), (-0.1125, 0.7415, 3.648), (0.1125, 0.7415, 3.648), (-0.1415, 0.6637, 3.735), (0.1415, 0.6637, 3.735), (-0.1653, 0.569, 3.807), (0.1653, 0.569, 3.807), (-0.1829, 0.4612, 3.86), (0.1829, 0.4612, 3.86), (-0.1937, 0.3442, 3.893), (0.1937, 0.3442, 3.893), (-0.1974, 0.2227, 3.904), (0.1974, 0.2227, 3.904), (-0.1937, 0.1011, 3.893), (0.1937, 0.1011, 3.893), (-0.1829, -0.01581, 3.86), (0.1829, -0.01581, 3.86), (-0.1653, -0.1237, 3.807), (0.1653, -0.1237, 3.807), (-0.1415, -0.2182, 3.736), (0.1415, -0.2182, 3.736), (-0.1155, -0.2959, 3.649), (0.1155, -0.2959, 3.649), (-0.08494, -0.354, 3.549), (0.08494, -0.354, 3.549), (-0.04917, -0.39, 3.439), (0.04917, -0.39, 3.439), (-0.08585, -0.3901, 3.413), (0.08585, -0.3901, 3.413), (-0.1587, -0.3534, 3.498), (0.1587, -0.3534, 3.498), (-0.2068, -0.2942, 3.574), (0.2068, -0.2942, 3.574), (-0.2561, -0.2165, 3.639), (0.2561, -0.2165, 3.639), (-0.2993, -0.1224, 3.693), (0.2993, -0.1224, 3.693), (-0.3313, -0.01474, 3.733), (0.3313, -0.01474, 3.733), (-0.351, 0.1017, 3.758), (0.351, 0.1017, 3.758), (-0.3576, 0.2227, 3.766), (0.3576, 0.2227, 3.766), (-0.351, 0.3436, 3.758), (0.351, 0.3436, 3.758), (-0.3313, 0.4601, 3.733), (0.3313, 0.4601, 3.733), (-0.2993, 0.5677, 3.693), (0.2993, 0.5677, 3.693), (-0.2559, 0.6624, 3.639), (0.2559, 0.6624, 3.639), (-0.2027, 0.7405, 3.573), (0.2027, 0.7405, 3.573), (-0.1417, 0.7988, 3.497), (0.1417, 0.7988, 3.497), (-0.07504, 0.8349, 3.414), (0.07504, 0.8349, 3.414), (-0.09625, 0.8348, 3.374), (0.09625, 0.8348, 3.374), (-0.1832, 0.7983, 3.419), (0.1832, 0.7983, 3.419), (-0.2625, 0.7396, 3.46), (0.2625, 0.7396, 3.46), (-0.3314, 0.6613, 3.496), (0.3314, 0.6613, 3.496), (-0.3875, 0.5666, 3.525), (0.3875, 0.5666, 3.525), (-0.4289, 0.4593, 3.547), (0.4289, 0.4593, 3.547), (-0.4544, 0.3428, 3.56), (0.4544, 0.3428, 3.56), (-0.463, 0.2223, 3.564), (0.463, 0.2223, 3.564), (-0.4545, 0.1026, 3.559), (0.4545, 0.1026, 3.559), (-0.4292, -0.01271, 3.547), (0.4292, -0.01271, 3.547), (-0.3876, -0.12, 3.527), (0.3876, -0.12, 3.527), (-0.3317, -0.2142, 3.499), (0.3317, -0.2142, 3.499), (-0.2795, -0.2922, 3.466), (0.2795, -0.2922, 3.466), (-0.2172, -0.3526, 3.421), (0.2172, -0.3526, 3.421), (-0.1028, -0.386, 3.324), (0.1028, -0.386, 3.324), (-0.05677, -0.2959, 3.254), (0.05677, -0.2959, 3.254), (-0.2271, -0.2253, 3.298), (0.2271, -0.2253, 3.298), (-0.3308, -0.2733, 3.33), (0.3308, -0.2733, 3.33), (-0.4, -0.2004, 3.31), (0.4, -0.2004, 3.31), (-0.443, -0.1168, 3.318), (0.443, -0.1168, 3.318), (-0.4636, -0.009524, 3.323), (0.4636, -0.009524, 3.323), (-0.4806, 0.1037, 3.327), (0.4806, 0.1037, 3.327), (-0.4945, 0.2155, 3.338), (0.4945, 0.2155, 3.338), (-0.4809, 0.382, 3.336), (0.4809, 0.382, 3.336), (-0.4628, 0.4593, 3.328), (0.4628, 0.4593, 3.328), (-0.4182, 0.5662, 3.328), (0.4182, 0.5662, 3.328), (-0.3577, 0.6609, 3.328), (0.3577, 0.6609, 3.328), (-0.2834, 0.7393, 3.328), (0.2834, 0.7393, 3.328), (-0.1977, 0.7981, 3.328), (0.1977, 0.7981, 3.328), (-0.1037, 0.8347, 3.328), (0.1037, 0.8347, 3.328), (-0.09615, 0.8348, 3.281), (0.09615, 0.8348, 3.281), (-0.1832, 0.7983, 3.251), (0.1832, 0.7983, 3.251), (-0.2624, 0.7396, 3.211), (0.2624, 0.7396, 3.211), (-0.3313, 0.6613, 3.175), (0.3313, 0.6613, 3.175), (-0.3874, 0.5666, 3.146), (0.3874, 0.5666, 3.146), (-0.4286, 0.4603, 3.125), (0.4286, 0.4603, 3.125), (-0.4503, 0.373, 3.106), (0.4503, 0.373, 3.106), (-0.4594, 0.1783, 3.032), (0.4594, 0.1783, 3.032), (-0.3908, 0.1896, 2.863), (0.3908, 0.1896, 2.863), (-0.3729, 0.3504, 2.908), (0.3729, 0.3504, 2.908), (-0.3319, 0.4631, 2.941), (0.3319, 0.4631, 2.941), (-0.2996, 0.5682, 2.979), (0.2996, 0.5682, 2.979), (-0.2559, 0.6626, 3.032), (0.2559, 0.6626, 3.032), (-0.2027, 0.7405, 3.098), (0.2027, 0.7405, 3.098), (-0.1417, 0.7988, 3.174), (0.1417, 0.7988, 3.174), (-0.07498, 0.8349, 3.256), (0.07498, 0.8349, 3.256), (-0.04323, 0.835, 3.23), (0.04323, 0.835, 3.23), (-0.07925, 0.7994, 3.122), (0.07925, 0.7994, 3.122), (-0.1125, 0.7415, 3.023), (0.1125, 0.7415, 3.023), (-0.1415, 0.6639, 2.936), (0.1415, 0.6639, 2.936), (-0.177, 0.5694, 2.865), (0.177, 0.5694, 2.865), (-0.2252, 0.4561, 2.821), (0.2252, 0.4561, 2.821), (-0.2731, 0.342, 2.768), (0.2731, 0.342, 2.768), (-0.3181, 0.197, 2.712), (0.3181, 0.197, 2.712), (0.0, 0.5652, 2.821), (0.0, 0.6643, 2.902), (0.0, 0.7419, 2.996), (0.0, 0.7996, 3.104), (0.0, 0.8351, 3.221), (0.0, -0.3801, 3.258), (-0.3228, -0.1882, 3.282), (0.3228, -0.1882, 3.282), (-0.4132, -0.1032, 3.239), (0.4132, -0.1032, 3.239), (-0.07257, -0.3199, 3.126), (0.07257, -0.3199, 3.126), (-0.2281, -0.2238, 3.102), (0.2281, -0.2238, 3.102), (0.0, -0.4083, 3.138), (-0.4029, -0.1029, 3.147), (0.4029, -0.1029, 3.147), (-0.3321, -0.192, 3.125), (0.3321, -0.192, 3.125), (-0.08502, -0.3988, 2.958), (0.08502, -0.3988, 2.958), (-0.2415, -0.3182, 3.059), (0.2415, -0.3182, 3.059), (0.0, -0.5134, 2.979), (-0.4183, -0.1003, 3.048), (0.4183, -0.1003, 3.048), (-0.3493, -0.2396, 3.062), (0.3493, -0.2396, 3.062), (-0.1916, -0.3009, 2.82), (0.1916, -0.3009, 2.82), (0.0, -0.3472, 2.809), (-0.3562, -0.05883, 2.846), (0.3562, -0.05883, 2.846), (-0.3037, -0.2122, 2.832), (0.3037, -0.2122, 2.832), (0.0, -0.4161, 2.901), (-0.1011, -0.1996, 2.564), (0.1011, -0.1996, 2.564), (0.0, -0.241, 2.537), (-0.1922, -0.1038, 2.604), (0.1922, -0.1038, 2.604), (-0.2762, 0.03705, 2.663), (0.2762, 0.03705, 2.663), (-0.4904, 0.1818, 3.253), (0.4904, 0.1818, 3.253), (-0.4805, 0.1842, 3.143), (0.4805, 0.1842, 3.143), (0.0, -0.1664, 2.485), (0.0, -0.04632, 2.508), (-0.2385, -0.3264, 3.336), (0.2385, -0.3264, 3.336), (-0.4976, 0.3869, 3.102), (0.4976, 0.3869, 3.102), (-0.5472, 0.3919, 3.363), (0.5472, 0.3919, 3.363), (-0.4691, 0.2806, 2.982), (0.4691, 0.2806, 2.982), (-0.5246, 0.2884, 3.402), (0.5246, 0.2884, 3.402), (-0.5069, 0.4431, 3.238), (0.5069, 0.4431, 3.238), (-0.4539, 0.2823, 3.008), (0.4539, 0.2823, 3.008), (0.0, 0.04515, 2.531), (-0.05212, -0.1688, 2.494), (0.05212, -0.1688, 2.494), (-0.09687, -0.05645, 2.51), (0.09687, -0.05645, 2.51), (-0.1392, 0.08835, 2.551), (0.1392, 0.08835, 2.551), (-0.1583, 0.2325, 2.604), (0.1583, 0.2325, 2.604), (0.0, 0.3883, 2.786), (-0.4609, 0.0393, 3.246), (0.4609, 0.0393, 3.246), (-0.4508, 0.04063, 3.145), (0.4508, 0.04063, 3.145), (-0.4389, 0.03901, 3.04), (0.4389, 0.03901, 3.04), (-0.3735, 0.06541, 2.854), (0.3735, 0.06541, 2.854), (-0.2971, 0.117, 2.688), (0.2971, 0.117, 2.688)], [], [(1, 17, 16), (16, 18, 1), (16, 17, 19, 15), (20, 18, 16, 15), (15, 19, 21, 14), (22, 20, 15, 14), (14, 21, 23, 13), (24, 22, 14, 13), (12, 25, 27, 11), (28, 26, 12, 11), (11, 27, 29, 10), (30, 28, 11, 10), (10, 29, 31, 9), (32, 30, 10, 9), (9, 31, 33, 8), (34, 32, 9, 8), (8, 33, 35, 7), (36, 34, 8, 7), (7, 35, 37, 6), (38, 36, 7, 6), (6, 37, 39, 5), (40, 38, 6, 5), (5, 39, 41, 4), (42, 40, 5, 4), (4, 41, 43, 3), (44, 42, 4, 3), (3, 43, 45, 2), (46, 44, 3, 2), (45, 0, 2), (2, 0, 46), (47, 0, 45), (46, 0, 48), (43, 49, 47, 45), (48, 50, 44, 46), (41, 51, 49, 43), (50, 52, 42, 44), (39, 53, 51, 41), (52, 54, 40, 42), (37, 55, 53, 39), (54, 56, 38, 40), (35, 57, 55, 37), (56, 58, 36, 38), (33, 59, 57, 35), (58, 60, 34, 36), (31, 61, 59, 33), (60, 62, 32, 34), (29, 63, 61, 31), (62, 64, 30, 32), (27, 65, 63, 29), (64, 66, 28, 30), (25, 67, 65, 27), (66, 68, 26, 28), (23, 69, 67, 25), (68, 70, 24, 26), (21, 71, 69, 23), (70, 72, 22, 24), (19, 73, 71, 21), (72, 74, 20, 22), (17, 75, 73, 19), (74, 76, 18, 20), (1, 75, 17), (18, 76, 1), (1, 77, 75), (76, 78, 1), (75, 77, 79, 73), (80, 78, 76, 74), (73, 79, 81, 71), (82, 80, 74, 72), (71, 81, 83, 69), (84, 82, 72, 70), (69, 83, 85, 67), (86, 84, 70, 68), (67, 85, 87, 65), (88, 86, 68, 66), (65, 87, 89, 63), (90, 88, 66, 64), (63, 89, 91, 61), (92, 90, 64, 62), (61, 91, 93, 59), (94, 92, 62, 60), (59, 93, 95, 57), (96, 94, 60, 58), (57, 95, 97, 55), (98, 96, 58, 56), (55, 97, 99, 53), (100, 98, 56, 54), (53, 99, 101, 51), (102, 100, 54, 52), (51, 101, 103, 49), (104, 102, 52, 50), (49, 103, 105, 47), (106, 104, 50, 48), (105, 0, 47), (48, 0, 106), (99, 113, 111, 101), (112, 114, 100, 102), (97, 115, 113, 99), (114, 116, 98, 100), (95, 117, 115, 97), (116, 118, 96, 98), (93, 119, 117, 95), (118, 120, 94, 96), (91, 121, 119, 93), (120, 122, 92, 94), (87, 125, 123, 89), (124, 126, 88, 90), (85, 127, 125, 87), (126, 128, 86, 88), (83, 129, 127, 85), (128, 130, 84, 86), (81, 131, 129, 83), (130, 132, 82, 84), (79, 133, 131, 81), (132, 134, 80, 82), (77, 135, 133, 79), (134, 136, 78, 80), (1, 135, 77), (78, 136, 1), (1, 137, 135), (136, 138, 1), (135, 137, 139, 133), (140, 138, 136, 134), (133, 139, 141, 131), (142, 140, 134, 132), (131, 141, 143, 129), (144, 142, 132, 130), (129, 143, 145, 127), (146, 144, 130, 128), (127, 145, 147, 125), (148, 146, 128, 126), (125, 147, 149, 123), (150, 148, 126, 124), (147, 157, 155, 149), (156, 158, 148, 150), (145, 159, 157, 147), (158, 160, 146, 148), (143, 161, 159, 145), (160, 162, 144, 146), (141, 163, 161, 143), (162, 164, 142, 144), (139, 165, 163, 141), (164, 166, 140, 142), (137, 167, 165, 139), (166, 168, 138, 140), (1, 167, 137), (138, 168, 1), (1, 169, 167), (168, 170, 1), (167, 169, 171, 165), (172, 170, 168, 166), (165, 171, 173, 163), (174, 172, 166, 164), (163, 173, 175, 161), (176, 174, 164, 162), (161, 175, 177, 159), (178, 176, 162, 160), (159, 177, 179, 157), (180, 178, 160, 158), (157, 179, 181, 155), (182, 180, 158, 156), (155, 181, 183, 153), (184, 182, 156, 154), (175, 186, 185, 177), (185, 186, 176, 178), (173, 187, 186, 175), (186, 187, 174, 176), (171, 188, 187, 173), (187, 188, 172, 174), (169, 189, 188, 171), (188, 189, 170, 172), (1, 189, 169), (170, 189, 1), (12, 13, 23, 25), (24, 13, 12, 26), (107, 109, 197, 195), (198, 110, 108, 196), (190, 107, 195, 199), (196, 108, 190, 199), (191, 193, 200, 202), (201, 194, 192, 203), (109, 191, 202, 197), (203, 192, 110, 198), (195, 197, 206, 204), (207, 198, 196, 205), (199, 195, 204, 208), (205, 196, 199, 208), (202, 200, 209, 211), (210, 201, 203, 212), (197, 202, 211, 206), (212, 203, 198, 207), (204, 206, 213, 215), (214, 207, 205, 215), (211, 209, 216, 218), (217, 210, 212, 219), (206, 211, 218, 213), (219, 212, 207, 214), (204, 215, 220), (220, 215, 205), (204, 220, 208), (208, 220, 205), (215, 213, 221, 223), (222, 214, 215, 223), (218, 216, 226, 224), (227, 217, 219, 225), (213, 218, 224, 221), (225, 219, 214, 222), (113, 115, 193), (194, 116, 114), (190, 0, 105, 107), (106, 0, 190, 108), (119, 121, 228), (229, 122, 120), (242, 121, 123), (124, 122, 243), (238, 242, 123), (124, 243, 239), (244, 238, 123), (124, 239, 245), (246, 149, 155), (156, 150, 247), (151, 240, 246), (247, 241, 152), (123, 149, 244), (245, 150, 124), (149, 236, 244), (245, 237, 150), (224, 251, 249, 221), (250, 252, 225, 222), (251, 233, 232, 249), (232, 233, 252, 250), (221, 249, 223), (223, 250, 222), (249, 232, 223), (223, 232, 250), (226, 253, 251, 224), (252, 254, 227, 225), (253, 248, 233, 251), (233, 248, 254, 252), (181, 255, 183), (184, 256, 182), (105, 103, 234), (235, 104, 106), (248, 253, 255), (256, 254, 248), (179, 257, 181), (182, 257, 180), (181, 257, 255), (256, 257, 182), (238, 244, 236), (237, 245, 239), (230, 228, 238, 236), (239, 229, 231, 237), (234, 103, 101, 111), (102, 104, 235, 112), (109, 107, 105, 234), (106, 108, 110, 235), (109, 234, 111, 191), (112, 235, 110, 192), (111, 113, 193, 191), (194, 114, 112, 192), (240, 151, 230, 236), (231, 152, 241, 237), (242, 238, 228, 121), (229, 239, 243, 122), (149, 246, 240), (241, 247, 150), (149, 240, 236), (237, 241, 150), (123, 121, 91, 89), (92, 122, 124, 90), (155, 153, 151, 246), (152, 154, 156, 247), (193, 258, 260, 200), (261, 259, 194, 201), (258, 228, 230, 260), (231, 229, 259, 261), (200, 260, 262, 209), (263, 261, 201, 210), (260, 230, 151, 262), (152, 231, 261, 263), (209, 262, 264, 216), (265, 263, 210, 217), (262, 151, 153, 264), (154, 152, 263, 265), (117, 119, 228, 258), (229, 120, 118, 259), (117, 258, 193, 115), (194, 259, 118, 116), (216, 264, 266, 226), (267, 265, 217, 227), (264, 153, 183, 266), (184, 154, 265, 267), (257, 179, 177, 185), (178, 180, 257, 185), (266, 183, 255), (256, 184, 267), (226, 266, 255, 253), (256, 267, 227, 254)])
me_head.polygons.foreach_set('use_smooth', [True] * 298)
_uv = me_head.uv_layers.new(name='UVTex')
_uv.uv.foreach_set('vector', [0.789, 0.7839, 0.7947, 0.7991, 0.7889, 0.8003, 0.7889, 0.8003, 0.7832, 0.799, 0.789, 0.7839, 0.7889, 0.8003, 0.7947, 0.7991, 0.7995, 0.8141, 0.7889, 0.8165, 0.7783, 0.8141, 0.7832, 0.799, 0.7889, 0.8003, 0.7889, 0.8165, 0.7889, 0.8165, 0.7995, 0.8141, 0.8043, 0.8296, 0.7889, 0.8329, 0.7735, 0.8295, 0.7783, 0.8141, 0.7889, 0.8165, 0.7889, 0.8329, 0.7889, 0.8329, 0.8043, 0.8296, 0.809, 0.8457, 0.7889, 0.8498, 0.7687, 0.8456, 0.7735, 0.8295, 0.7889, 0.8329, 0.7889, 0.8498, 0.7888, 0.8675, 0.8139, 0.8628, 0.8189, 0.8814, 0.7888, 0.8866, 0.7587, 0.8813, 0.7638, 0.8627, 0.7888, 0.8675, 0.7888, 0.8866, 0.7888, 0.8866, 0.8189, 0.8814, 0.8244, 0.902, 0.7888, 0.9076, 0.7531, 0.9019, 0.7587, 0.8813, 0.7888, 0.8866, 0.7888, 0.9076, 0.7888, 0.9076, 0.8244, 0.902, 0.8309, 0.9256, 0.7887, 0.9311, 0.7466, 0.9254, 0.7531, 0.9019, 0.7888, 0.9076, 0.7887, 0.9311, 0.3118, 0.9862, 0.2453, 0.9755, 0.2576, 0.9395, 0.3118, 0.9495, 0.3659, 0.9395, 0.3783, 0.9755, 0.3118, 0.9862, 0.3118, 0.9495, 0.3118, 0.9495, 0.2576, 0.9395, 0.2677, 0.9091, 0.3118, 0.918, 0.3559, 0.9091, 0.3659, 0.9395, 0.3118, 0.9495, 0.3118, 0.918, 0.3118, 0.918, 0.2677, 0.9091, 0.2763, 0.8826, 0.3118, 0.8902, 0.3473, 0.8826, 0.3559, 0.9091, 0.3118, 0.918, 0.3118, 0.8902, 0.3118, 0.8902, 0.2763, 0.8826, 0.284, 0.8589, 0.3118, 0.8651, 0.3396, 0.8589, 0.3473, 0.8826, 0.3118, 0.8902, 0.3118, 0.8651, 0.3118, 0.8651, 0.284, 0.8589, 0.2905, 0.8372, 0.3118, 0.8418, 0.3331, 0.8372, 0.3396, 0.8589, 0.3118, 0.8651, 0.3118, 0.8418, 0.3118, 0.8418, 0.2905, 0.8372, 0.2966, 0.8166, 0.3118, 0.8197, 0.3269, 0.8166, 0.3331, 0.8372, 0.3118, 0.8418, 0.3118, 0.8197, 0.3118, 0.8197, 0.2966, 0.8166, 0.303, 0.796, 0.3118, 0.7975, 0.3206, 0.796, 0.3269, 0.8166, 0.3118, 0.8197, 0.3118, 0.7975, 0.303, 0.796, 0.3118, 0.7679, 0.3118, 0.7975, 0.3118, 0.7975, 0.3118, 0.7679, 0.3206, 0.796, 0.2963, 0.7917, 0.3118, 0.7679, 0.303, 0.796, 0.3206, 0.796, 0.3118, 0.7679, 0.3273, 0.7917, 0.2966, 0.8166, 0.2834, 0.808, 0.2963, 0.7917, 0.303, 0.796, 0.3273, 0.7917, 0.3401, 0.808, 0.3269, 0.8166, 0.3206, 0.796, 0.2905, 0.8372, 0.2729, 0.8243, 0.2834, 0.808, 0.2966, 0.8166, 0.3401, 0.808, 0.3506, 0.8243, 0.3331, 0.8372, 0.3269, 0.8166, 0.284, 0.8589, 0.2599, 0.8417, 0.2729, 0.8243, 0.2905, 0.8372, 0.3506, 0.8243, 0.3636, 0.8417, 0.3396, 0.8589, 0.3331, 0.8372, 0.2763, 0.8826, 0.2448, 0.8612, 0.2599, 0.8417, 0.284, 0.8589, 0.3636, 0.8417, 0.3788, 0.8612, 0.3473, 0.8826, 0.3396, 0.8589, 0.2677, 0.9091, 0.2276, 0.8834, 0.2448, 0.8612, 0.2763, 0.8826, 0.3788, 0.8612, 0.396, 0.8834, 0.3559, 0.9091, 0.3473, 0.8826, 0.2576, 0.9395, 0.2073, 0.9091, 0.2276, 0.8834, 0.2677, 0.9091, 0.396, 0.8834, 0.4162, 0.9091, 0.3659, 0.9395, 0.3559, 0.9091, 0.2453, 0.9755, 0.1826, 0.9394, 0.2073, 0.9091, 0.2576, 0.9395, 0.4162, 0.9091, 0.4409, 0.9394, 0.3783, 0.9755, 0.3659, 0.9395, 0.8244, 0.902, 0.8595, 0.8851, 0.8724, 0.9068, 0.8309, 0.9256, 0.7052, 0.9066, 0.7181, 0.8849, 0.7531, 0.9019, 0.7466, 0.9254, 0.8189, 0.8814, 0.8482, 0.866, 0.8595, 0.8851, 0.8244, 0.902, 0.7181, 0.8849, 0.7295, 0.8658, 0.7587, 0.8813, 0.7531, 0.9019, 0.8139, 0.8628, 0.8375, 0.8489, 0.8482, 0.866, 0.8189, 0.8814, 0.7295, 0.8658, 0.7402, 0.8488, 0.7638, 0.8627, 0.7587, 0.8813, 0.809, 0.8457, 0.8273, 0.8337, 0.8375, 0.8489, 0.8139, 0.8628, 0.7402, 0.8488, 0.7505, 0.8336, 0.7687, 0.8456, 0.7638, 0.8627, 0.8043, 0.8296, 0.8176, 0.82, 0.8273, 0.8337, 0.809, 0.8457, 0.7505, 0.8336, 0.7603, 0.8199, 0.7735, 0.8295, 0.7687, 0.8456, 0.7995, 0.8141, 0.8082, 0.8075, 0.8176, 0.82, 0.8043, 0.8296, 0.7603, 0.8199, 0.7697, 0.8074, 0.7783, 0.8141, 0.7735, 0.8295, 0.7947, 0.7991, 0.799, 0.7956, 0.8082, 0.8075, 0.7995, 0.8141, 0.7697, 0.8074, 0.7789, 0.7956, 0.7832, 0.799, 0.7783, 0.8141, 0.789, 0.7839, 0.799, 0.7956, 0.7947, 0.7991, 0.7832, 0.799, 0.7789, 0.7956, 0.789, 0.7839, 0.789, 0.7839, 0.8019, 0.7904, 0.799, 0.7956, 0.7789, 0.7956, 0.776, 0.7903, 0.789, 0.7839, 0.799, 0.7956, 0.8019, 0.7904, 0.8143, 0.7971, 0.8082, 0.8075, 0.7635, 0.797, 0.776, 0.7903, 0.7789, 0.7956, 0.7697, 0.8074, 0.8082, 0.8075, 0.8143, 0.7971, 0.8276, 0.8046, 0.8176, 0.82, 0.7502, 0.8045, 0.7635, 0.797, 0.7697, 0.8074, 0.7603, 0.8199, 0.8176, 0.82, 0.8276, 0.8046, 0.8423, 0.8135, 0.8273, 0.8337, 0.7355, 0.8134, 0.7502, 0.8045, 0.7603, 0.8199, 0.7505, 0.8336, 0.8273, 0.8337, 0.8423, 0.8135, 0.8588, 0.8246, 0.8375, 0.8489, 0.719, 0.8244, 0.7355, 0.8134, 0.7505, 0.8336, 0.7402, 0.8488, 0.8375, 0.8489, 0.8588, 0.8246, 0.8768, 0.8389, 0.8482, 0.866, 0.701, 0.8386, 0.719, 0.8244, 0.7402, 0.8488, 0.7295, 0.8658, 0.8482, 0.866, 0.8768, 0.8389, 0.8939, 0.8552, 0.8595, 0.8851, 0.6838, 0.8549, 0.701, 0.8386, 0.7295, 0.8658, 0.7181, 0.8849, 0.8595, 0.8851, 0.8939, 0.8552, 0.9117, 0.8753, 0.8724, 0.9068, 0.6659, 0.875, 0.6838, 0.8549, 0.7181, 0.8849, 0.7052, 0.9066, 0.1826, 0.9394, 0.1321, 0.8778, 0.1665, 0.8578, 0.2073, 0.9091, 0.457, 0.8577, 0.4914, 0.8778, 0.4409, 0.9394, 0.4162, 0.9091, 0.2073, 0.9091, 0.1665, 0.8578, 0.1954, 0.841, 0.2276, 0.8834, 0.4282, 0.841, 0.457, 0.8577, 0.4162, 0.9091, 0.396, 0.8834, 0.2276, 0.8834, 0.1954, 0.841, 0.2201, 0.8269, 0.2448, 0.8612, 0.4034, 0.8269, 0.4282, 0.841, 0.396, 0.8834, 0.3788, 0.8612, 0.2448, 0.8612, 0.2201, 0.8269, 0.242, 0.8151, 0.2599, 0.8417, 0.3815, 0.8151, 0.4034, 0.8269, 0.3788, 0.8612, 0.3636, 0.8417, 0.2599, 0.8417, 0.242, 0.8151, 0.2587, 0.8048, 0.2729, 0.8243, 0.3649, 0.8048, 0.3815, 0.8151, 0.3636, 0.8417, 0.3506, 0.8243, 0.2729, 0.8243, 0.2587, 0.8048, 0.2729, 0.7948, 0.2834, 0.808, 0.3506, 0.7948, 0.3649, 0.8048, 0.3506, 0.8243, 0.3401, 0.808, 0.2834, 0.808, 0.2729, 0.7948, 0.2917, 0.7764, 0.2963, 0.7917, 0.3319, 0.7764, 0.3506, 0.7948, 0.3401, 0.808, 0.3273, 0.7917, 0.2917, 0.7764, 0.3118, 0.7679, 0.2963, 0.7917, 0.3273, 0.7917, 0.3118, 0.7679, 0.3319, 0.7764, 0.242, 0.8151, 0.2266, 0.7776, 0.2463, 0.7808, 0.2587, 0.8048, 0.3772, 0.7807, 0.3969, 0.7776, 0.3815, 0.8151, 0.3649, 0.8048, 0.2201, 0.8269, 0.2063, 0.7801, 0.2266, 0.7776, 0.242, 0.8151, 0.3969, 0.7776, 0.4173, 0.7801, 0.4034, 0.8269, 0.3815, 0.8151, 0.1954, 0.841, 0.1779, 0.7837, 0.2063, 0.7801, 0.2201, 0.8269, 0.4173, 0.7801, 0.4456, 0.7836, 0.4282, 0.841, 0.4034, 0.8269, 0.1665, 0.8578, 0.1442, 0.7898, 0.1779, 0.7837, 0.1954, 0.841, 0.4456, 0.7836, 0.4794, 0.7898, 0.457, 0.8577, 0.4282, 0.841, 0.1321, 0.8778, 0.1064, 0.8004, 0.1442, 0.7898, 0.1665, 0.8578, 0.4794, 0.7898, 0.5171, 0.8004, 0.4914, 0.8778, 0.457, 0.8577, 0.8768, 0.8389, 0.9011, 0.7905, 0.9275, 0.7971, 0.8939, 0.8552, 0.6504, 0.7967, 0.6768, 0.7902, 0.701, 0.8386, 0.6838, 0.8549, 0.8588, 0.8246, 0.8717, 0.7875, 0.9011, 0.7905, 0.8768, 0.8389, 0.6768, 0.7902, 0.7062, 0.7873, 0.719, 0.8244, 0.701, 0.8386, 0.8423, 0.8135, 0.8497, 0.7858, 0.8717, 0.7875, 0.8588, 0.8246, 0.7062, 0.7873, 0.7282, 0.7857, 0.7355, 0.8134, 0.719, 0.8244, 0.8276, 0.8046, 0.8319, 0.7849, 0.8497, 0.7858, 0.8423, 0.8135, 0.7282, 0.7857, 0.746, 0.7848, 0.7502, 0.8045, 0.7355, 0.8134, 0.8143, 0.7971, 0.8167, 0.7844, 0.8319, 0.7849, 0.8276, 0.8046, 0.746, 0.7848, 0.7612, 0.7843, 0.7635, 0.797, 0.7502, 0.8045, 0.8019, 0.7904, 0.803, 0.7841, 0.8167, 0.7844, 0.8143, 0.7971, 0.7612, 0.7843, 0.7749, 0.784, 0.776, 0.7903, 0.7635, 0.797, 0.789, 0.7839, 0.803, 0.7841, 0.8019, 0.7904, 0.776, 0.7903, 0.7749, 0.784, 0.789, 0.7839, 0.789, 0.7839, 0.802, 0.7777, 0.803, 0.7841, 0.7749, 0.784, 0.7759, 0.7777, 0.789, 0.7839, 0.803, 0.7841, 0.802, 0.7777, 0.815, 0.7735, 0.8167, 0.7844, 0.7629, 0.7734, 0.7759, 0.7777, 0.7749, 0.784, 0.7612, 0.7843, 0.8167, 0.7844, 0.815, 0.7735, 0.8294, 0.7667, 0.8319, 0.7849, 0.7485, 0.7666, 0.7629, 0.7734, 0.7612, 0.7843, 0.746, 0.7848, 0.8319, 0.7849, 0.8294, 0.7667, 0.8461, 0.7588, 0.8497, 0.7858, 0.7319, 0.7587, 0.7485, 0.7666, 0.746, 0.7848, 0.7282, 0.7857, 0.8497, 0.7858, 0.8461, 0.7588, 0.866, 0.7491, 0.8717, 0.7875, 0.712, 0.749, 0.7319, 0.7587, 0.7282, 0.7857, 0.7062, 0.7873, 0.8717, 0.7875, 0.866, 0.7491, 0.8902, 0.7366, 0.9011, 0.7905, 0.6879, 0.7364, 0.712, 0.749, 0.7062, 0.7873, 0.6768, 0.7902, 0.9011, 0.7905, 0.8902, 0.7366, 0.9094, 0.7235, 0.9275, 0.7971, 0.6687, 0.7233, 0.6879, 0.7364, 0.6768, 0.7902, 0.6504, 0.7967, 0.8902, 0.7366, 0.8589, 0.6993, 0.875, 0.6775, 0.9094, 0.7235, 0.7032, 0.6773, 0.7192, 0.6991, 0.6879, 0.7364, 0.6687, 0.7233, 0.866, 0.7491, 0.8447, 0.7184, 0.8589, 0.6993, 0.8902, 0.7366, 0.7192, 0.6991, 0.7334, 0.7183, 0.712, 0.749, 0.6879, 0.7364, 0.8461, 0.7588, 0.8317, 0.735, 0.8447, 0.7184, 0.866, 0.7491, 0.7334, 0.7183, 0.7463, 0.7349, 0.7319, 0.7587, 0.712, 0.749, 0.8294, 0.7667, 0.82, 0.7494, 0.8317, 0.735, 0.8461, 0.7588, 0.7463, 0.7349, 0.758, 0.7494, 0.7485, 0.7666, 0.7319, 0.7587, 0.815, 0.7735, 0.8092, 0.7623, 0.82, 0.7494, 0.8294, 0.7667, 0.758, 0.7494, 0.7687, 0.7623, 0.7629, 0.7734, 0.7485, 0.7666, 0.802, 0.7777, 0.7992, 0.7743, 0.8092, 0.7623, 0.815, 0.7735, 0.7687, 0.7623, 0.7787, 0.7743, 0.7759, 0.7777, 0.7629, 0.7734, 0.789, 0.7839, 0.7992, 0.7743, 0.802, 0.7777, 0.7759, 0.7777, 0.7787, 0.7743, 0.789, 0.7839, 0.789, 0.7839, 0.7949, 0.7707, 0.7992, 0.7743, 0.7787, 0.7743, 0.783, 0.7706, 0.789, 0.7839, 0.7992, 0.7743, 0.7949, 0.7707, 0.8003, 0.755, 0.8092, 0.7623, 0.7777, 0.7549, 0.783, 0.7706, 0.7787, 0.7743, 0.7687, 0.7623, 0.8092, 0.7623, 0.8003, 0.755, 0.8059, 0.7384, 0.82, 0.7494, 0.7721, 0.7384, 0.7777, 0.7549, 0.7687, 0.7623, 0.758, 0.7494, 0.82, 0.7494, 0.8059, 0.7384, 0.8118, 0.7206, 0.8317, 0.735, 0.7663, 0.7206, 0.7721, 0.7384, 0.758, 0.7494, 0.7463, 0.7349, 0.8317, 0.735, 0.8118, 0.7206, 0.8196, 0.7014, 0.8447, 0.7184, 0.7585, 0.7013, 0.7663, 0.7206, 0.7463, 0.7349, 0.7334, 0.7183, 0.8447, 0.7184, 0.8196, 0.7014, 0.8321, 0.6803, 0.8589, 0.6993, 0.746, 0.6802, 0.7585, 0.7013, 0.7334, 0.7183, 0.7192, 0.6991, 0.8589, 0.6993, 0.8321, 0.6803, 0.8446, 0.6565, 0.875, 0.6775, 0.7336, 0.6564, 0.746, 0.6802, 0.7192, 0.6991, 0.7032, 0.6773, 0.875, 0.6775, 0.8446, 0.6565, 0.8589, 0.6281, 0.8849, 0.6461, 0.7194, 0.6281, 0.7336, 0.6564, 0.7032, 0.6773, 0.6934, 0.6459, 0.8118, 0.7206, 0.789, 0.7156, 0.7891, 0.6946, 0.8196, 0.7014, 0.7891, 0.6946, 0.789, 0.7156, 0.7663, 0.7206, 0.7585, 0.7013, 0.8059, 0.7384, 0.789, 0.7345, 0.789, 0.7156, 0.8118, 0.7206, 0.789, 0.7156, 0.789, 0.7345, 0.7721, 0.7384, 0.7663, 0.7206, 0.8003, 0.755, 0.789, 0.7523, 0.789, 0.7345, 0.8059, 0.7384, 0.789, 0.7345, 0.789, 0.7523, 0.7777, 0.7549, 0.7721, 0.7384, 0.7949, 0.7707, 0.789, 0.7693, 0.789, 0.7523, 0.8003, 0.755, 0.789, 0.7523, 0.789, 0.7693, 0.783, 0.7706, 0.7777, 0.7549, 0.789, 0.7839, 0.789, 0.7693, 0.7949, 0.7707, 0.783, 0.7706, 0.789, 0.7693, 0.789, 0.7839, 0.7888, 0.8675, 0.7889, 0.8498, 0.809, 0.8457, 0.8139, 0.8628, 0.7687, 0.8456, 0.7889, 0.8498, 0.7888, 0.8675, 0.7638, 0.8627, 0.2905, 0.7543, 0.2576, 0.7628, 0.2573, 0.7279, 0.2908, 0.7301, 0.3662, 0.7279, 0.366, 0.7628, 0.333, 0.7543, 0.3328, 0.7301, 0.3118, 0.7574, 0.2905, 0.7543, 0.2908, 0.7301, 0.3118, 0.7309, 0.3328, 0.7301, 0.333, 0.7543, 0.3118, 0.7574, 0.3118, 0.7309, 0.2373, 0.7631, 0.2051, 0.758, 0.2059, 0.7334, 0.2342, 0.7278, 0.4176, 0.7334, 0.4184, 0.758, 0.3863, 0.7631, 0.3893, 0.7277, 0.2576, 0.7628, 0.2373, 0.7631, 0.2342, 0.7278, 0.2573, 0.7279, 0.3893, 0.7277, 0.3863, 0.7631, 0.366, 0.7628, 0.3662, 0.7279, 0.2908, 0.7301, 0.2573, 0.7279, 0.2642, 0.7111, 0.294, 0.7048, 0.3593, 0.7111, 0.3662, 0.7279, 0.3328, 0.7301, 0.3296, 0.7048, 0.3118, 0.7309, 0.2908, 0.7301, 0.294, 0.7048, 0.3118, 0.7109, 0.3296, 0.7048, 0.3328, 0.7301, 0.3118, 0.7309, 0.3118, 0.7109, 0.2342, 0.7278, 0.2059, 0.7334, 0.2046, 0.7077, 0.2398, 0.7113, 0.419, 0.7077, 0.4176, 0.7334, 0.3893, 0.7277, 0.3837, 0.7113, 0.2573, 0.7279, 0.2342, 0.7278, 0.2398, 0.7113, 0.2642, 0.7111, 0.3837, 0.7113, 0.3893, 0.7277, 0.3662, 0.7279, 0.3593, 0.7111, 0.294, 0.7048, 0.2642, 0.7111, 0.2756, 0.6691, 0.3118, 0.6702, 0.3479, 0.6691, 0.3593, 0.7111, 0.3296, 0.7048, 0.3118, 0.6702, 0.2398, 0.7113, 0.2046, 0.7077, 0.2127, 0.6548, 0.2478, 0.666, 0.4109, 0.6548, 0.419, 0.7077, 0.3837, 0.7113, 0.3757, 0.666, 0.2642, 0.7111, 0.2398, 0.7113, 0.2478, 0.666, 0.2756, 0.6691, 0.3757, 0.666, 0.3837, 0.7113, 0.3593, 0.7111, 0.3479, 0.6691, 0.294, 0.7048, 0.3118, 0.6702, 0.3118, 0.6946, 0.3118, 0.6946, 0.3118, 0.6702, 0.3296, 0.7048, 0.294, 0.7048, 0.3118, 0.6946, 0.3118, 0.7109, 0.3118, 0.7109, 0.3118, 0.6946, 0.3296, 0.7048, 0.3118, 0.6702, 0.2756, 0.6691, 0.2927, 0.6196, 0.3118, 0.6208, 0.3309, 0.6196, 0.3479, 0.6691, 0.3118, 0.6702, 0.3118, 0.6208, 0.2478, 0.666, 0.2127, 0.6548, 0.227, 0.5993, 0.2665, 0.6115, 0.3965, 0.5993, 0.4109, 0.6548, 0.3757, 0.666, 0.357, 0.6115, 0.2756, 0.6691, 0.2478, 0.666, 0.2665, 0.6115, 0.2927, 0.6196, 0.357, 0.6115, 0.3757, 0.666, 0.3479, 0.6691, 0.3309, 0.6196, 0.2266, 0.7776, 0.2063, 0.7801, 0.2051, 0.758, 0.4184, 0.758, 0.4173, 0.7801, 0.3969, 0.7776, 0.3118, 0.7574, 0.3118, 0.7679, 0.2917, 0.7764, 0.2905, 0.7543, 0.3319, 0.7764, 0.3118, 0.7679, 0.3118, 0.7574, 0.333, 0.7543, 0.1442, 0.7898, 0.1064, 0.8004, 0.1151, 0.7683, 0.5085, 0.7682, 0.5171, 0.8004, 0.4794, 0.7898, 0.9581, 0.8215, 0.9507, 0.8407, 0.9275, 0.7971, 0.6504, 0.7967, 0.6271, 0.8403, 0.6197, 0.821, 0.9519, 0.7951, 0.9581, 0.8215, 0.9275, 0.7971, 0.6504, 0.7967, 0.6197, 0.821, 0.626, 0.7947, 0.9358, 0.7584, 0.9519, 0.7951, 0.9275, 0.7971, 0.6504, 0.7967, 0.626, 0.7947, 0.6423, 0.758, 0.9167, 0.6828, 0.9094, 0.7235, 0.875, 0.6775, 0.7032, 0.6773, 0.6687, 0.7233, 0.6615, 0.6825, 0.9178, 0.6527, 0.9242, 0.6797, 0.9167, 0.6828, 0.6615, 0.6825, 0.654, 0.6794, 0.6605, 0.6525, 0.9275, 0.7971, 0.9094, 0.7235, 0.9358, 0.7584, 0.6423, 0.758, 0.6687, 0.7233, 0.6504, 0.7967, 0.9094, 0.7235, 0.9241, 0.724, 0.9358, 0.7584, 0.6423, 0.758, 0.6541, 0.7237, 0.6687, 0.7233, 0.2665, 0.6115, 0.2889, 0.5892, 0.3032, 0.6079, 0.2927, 0.6196, 0.3203, 0.6079, 0.3346, 0.5892, 0.357, 0.6115, 0.3309, 0.6196, 0.2889, 0.5892, 0.3118, 0.583, 0.3118, 0.607, 0.3032, 0.6079, 0.3118, 0.607, 0.3118, 0.583, 0.3346, 0.5892, 0.3203, 0.6079, 0.2927, 0.6196, 0.3032, 0.6079, 0.3118, 0.6208, 0.3118, 0.6208, 0.3203, 0.6079, 0.3309, 0.6196, 0.3032, 0.6079, 0.3118, 0.607, 0.3118, 0.6208, 0.3118, 0.6208, 0.3118, 0.607, 0.3203, 0.6079, 0.227, 0.5993, 0.2607, 0.5597, 0.2889, 0.5892, 0.2665, 0.6115, 0.3346, 0.5892, 0.3628, 0.5597, 0.3965, 0.5993, 0.357, 0.6115, 0.2607, 0.5597, 0.3118, 0.5502, 0.3118, 0.583, 0.2889, 0.5892, 0.3118, 0.583, 0.3118, 0.5502, 0.3628, 0.5597, 0.3346, 0.5892, 0.8446, 0.6565, 0.8227, 0.617, 0.8589, 0.6281, 0.7194, 0.6281, 0.7556, 0.617, 0.7336, 0.6564, 0.2917, 0.7764, 0.2729, 0.7948, 0.2657, 0.7805, 0.3579, 0.7805, 0.3506, 0.7948, 0.3319, 0.7764, 0.3118, 0.5502, 0.2607, 0.5597, 0.225, 0.5223, 0.3985, 0.5223, 0.3628, 0.5597, 0.3118, 0.5502, 0.8321, 0.6803, 0.7891, 0.6618, 0.8446, 0.6565, 0.7336, 0.6564, 0.7891, 0.6618, 0.746, 0.6802, 0.8446, 0.6565, 0.7891, 0.6618, 0.8227, 0.617, 0.7556, 0.617, 0.7891, 0.6618, 0.7336, 0.6564, 0.03871, 0.8154, 0.0174, 0.7663, 0.03884, 0.7143, 0.5847, 0.7142, 0.6061, 0.7663, 0.5848, 0.8154, 0.1139, 0.7294, 0.1151, 0.7683, 0.03871, 0.8154, 0.03884, 0.7143, 0.5848, 0.8154, 0.5085, 0.7682, 0.5096, 0.7294, 0.5847, 0.7142, 0.2657, 0.7805, 0.2729, 0.7948, 0.2587, 0.8048, 0.2463, 0.7808, 0.3649, 0.8048, 0.3506, 0.7948, 0.3579, 0.7805, 0.3772, 0.7807, 0.2576, 0.7628, 0.2905, 0.7543, 0.2917, 0.7764, 0.2657, 0.7805, 0.3319, 0.7764, 0.333, 0.7543, 0.366, 0.7628, 0.3579, 0.7805, 0.2576, 0.7628, 0.2657, 0.7805, 0.2463, 0.7808, 0.2373, 0.7631, 0.3772, 0.7807, 0.3579, 0.7805, 0.366, 0.7628, 0.3863, 0.7631, 0.2463, 0.7808, 0.2266, 0.7776, 0.2051, 0.758, 0.2373, 0.7631, 0.4184, 0.758, 0.3969, 0.7776, 0.3772, 0.7807, 0.3863, 0.7631, 0.08085, 0.668, 0.1191, 0.688, 0.1139, 0.7294, 0.03884, 0.7143, 0.5096, 0.7294, 0.5044, 0.6879, 0.5427, 0.668, 0.5847, 0.7142, 0.0793, 0.827, 0.03871, 0.8154, 0.1151, 0.7683, 0.1064, 0.8004, 0.5085, 0.7682, 0.5848, 0.8154, 0.5442, 0.827, 0.5171, 0.8004, 0.9094, 0.7235, 0.9167, 0.6828, 0.9242, 0.6797, 0.654, 0.6794, 0.6615, 0.6825, 0.6687, 0.7233, 0.9094, 0.7235, 0.9242, 0.6797, 0.9241, 0.724, 0.6541, 0.7237, 0.654, 0.6794, 0.6687, 0.7233, 0.9275, 0.7971, 0.9507, 0.8407, 0.9117, 0.8753, 0.8939, 0.8552, 0.6659, 0.875, 0.6271, 0.8403, 0.6504, 0.7967, 0.6838, 0.8549, 0.875, 0.6775, 0.8849, 0.6461, 0.9178, 0.6527, 0.9167, 0.6828, 0.6605, 0.6525, 0.6934, 0.6459, 0.7032, 0.6773, 0.6615, 0.6825, 0.2051, 0.758, 0.1622, 0.7623, 0.162, 0.7315, 0.2059, 0.7334, 0.4615, 0.7315, 0.4614, 0.7623, 0.4184, 0.758, 0.4176, 0.7334, 0.1622, 0.7623, 0.1151, 0.7683, 0.1139, 0.7294, 0.162, 0.7315, 0.5096, 0.7294, 0.5085, 0.7682, 0.4614, 0.7623, 0.4615, 0.7315, 0.2059, 0.7334, 0.162, 0.7315, 0.1665, 0.6993, 0.2046, 0.7077, 0.457, 0.6993, 0.4615, 0.7315, 0.4176, 0.7334, 0.419, 0.7077, 0.162, 0.7315, 0.1139, 0.7294, 0.1191, 0.688, 0.1665, 0.6993, 0.5044, 0.6879, 0.5096, 0.7294, 0.4615, 0.7315, 0.457, 0.6993, 0.2046, 0.7077, 0.1665, 0.6993, 0.1804, 0.6413, 0.2127, 0.6548, 0.4431, 0.6413, 0.457, 0.6993, 0.419, 0.7077, 0.4109, 0.6548, 0.1665, 0.6993, 0.1191, 0.688, 0.1427, 0.6248, 0.1804, 0.6413, 0.4808, 0.6248, 0.5044, 0.6879, 0.457, 0.6993, 0.4431, 0.6413, 0.1779, 0.7837, 0.1442, 0.7898, 0.1151, 0.7683, 0.1622, 0.7623, 0.5085, 0.7682, 0.4794, 0.7898, 0.4456, 0.7836, 0.4614, 0.7623, 0.1779, 0.7837, 0.1622, 0.7623, 0.2051, 0.758, 0.2063, 0.7801, 0.4184, 0.758, 0.4614, 0.7623, 0.4456, 0.7836, 0.4173, 0.7801, 0.2127, 0.6548, 0.1804, 0.6413, 0.2042, 0.5876, 0.227, 0.5993, 0.4193, 0.5876, 0.4431, 0.6413, 0.4109, 0.6548, 0.3965, 0.5993, 0.1804, 0.6413, 0.1427, 0.6248, 0.1773, 0.5751, 0.2042, 0.5876, 0.4463, 0.5751, 0.4808, 0.6248, 0.4431, 0.6413, 0.4193, 0.5876, 0.7891, 0.6618, 0.8321, 0.6803, 0.8196, 0.7014, 0.7891, 0.6946, 0.7585, 0.7013, 0.746, 0.6802, 0.7891, 0.6618, 0.7891, 0.6946, 0.2042, 0.5876, 0.1773, 0.5751, 0.225, 0.5223, 0.3985, 0.5223, 0.4463, 0.5751, 0.4193, 0.5876, 0.227, 0.5993, 0.2042, 0.5876, 0.225, 0.5223, 0.2607, 0.5597, 0.3985, 0.5223, 0.4193, 0.5876, 0.3965, 0.5993, 0.3628, 0.5597])
me_head.materials.append(mat_skin)
me_head.use_remesh_preserve_volume = False
me_head.use_remesh_preserve_attributes = False
me_head.use_mirror_vertex_groups = False
me_head.update()

# ---- objects
ob_plane = bpy.data.objects.new('Plane', me_plane)
ob_lamp_001 = bpy.data.objects.new('Lamp.001', light_lamp)
ob_camera = bpy.data.objects.new('Camera', cam_camera)
ob_lamp = bpy.data.objects.new('Lamp', light_spot)
ob_body = bpy.data.objects.new('Body', me_body)
ob_head = bpy.data.objects.new('Head', me_head)

# ---- transforms, parenting, visibility, modifiers, constraints
ob_plane.location = (1.335, -60.99, 13.26)
ob_plane.rotation_euler = (1.571, -4.266e-17, 1.571)
ob_plane.lock_rotations_4d = False
ob_plane.empty_display_type = 'ARROWS'
ob_plane.color = (0.0, 0.0, 0.0, 1.0)
ob_plane.lineart.crease_threshold = 0.0
ob_lamp_001.location = (-8.342, -10.31, 17.56)
ob_lamp_001.lock_rotations_4d = False
ob_lamp_001.empty_display_type = 'ARROWS'
ob_lamp_001.color = (0.0, 0.0, 0.0, 1.0)
ob_lamp_001.lineart.crease_threshold = 0.0
_c = ob_lamp_001.constraints.new('TRACK_TO'); _c.name = 'AutoTrack'
_c.active = False
_c.target = ob_body
_c = ob_lamp_001.constraints.new('TRACK_TO'); _c.name = 'AutoTrack.001'
_c.target = ob_body
ob_camera.location = (-0.006344, -2.648, 0.5478)
ob_camera.rotation_euler = (1.443, 1.35e-16, 0.5183)
ob_camera.scale = (0.7546, 0.7546, 0.7546)
ob_camera.lock_rotations_4d = False
ob_camera.empty_display_type = 'ARROWS'
ob_camera.color = (0.0, 0.0, 0.0, 0.0)
ob_camera.display_type = 'WIRE'
ob_camera.show_texture_space = True
ob_camera.lineart.crease_threshold = 0.0
_c = ob_camera.constraints.new('TRACK_TO'); _c.name = 'AutoTrack'
_c.target = ob_body
ob_lamp.location = (4.978, 8.607, 24.75)
ob_lamp.lock_rotations_4d = False
ob_lamp.empty_display_type = 'ARROWS'
ob_lamp.color = (0.0, 0.0, 0.0, 0.0)
ob_lamp.lineart.crease_threshold = 0.0
ob_body.location = (0.0, 0.0, 6.232)
ob_body.lock_rotations_4d = False
ob_body.empty_display_type = 'ARROWS'
ob_body.color = (0.0, 0.0, 0.0, 1.0)
ob_body.lineart.crease_threshold = 0.0
_m = ob_body.modifiers.new('Mirror', 'MIRROR')
_m.use_mirror_vertex_groups = False
_m = ob_body.modifiers.new('Subsurf', 'SUBSURF')
_m.uv_smooth = 'PRESERVE_CORNERS'
_m.quality = 2
_m.show_only_control_edges = False
ob_head.location = (0.0, 0.0, 6.232)
ob_head.lock_rotations_4d = False
ob_head.empty_display_type = 'ARROWS'
ob_head.color = (0.0, 0.0, 0.0, 1.0)
ob_head.lineart.crease_threshold = 0.0
_m = ob_head.modifiers.new('Subsurf', 'SUBSURF')
_m.uv_smooth = 'PRESERVE_CORNERS'
_m.quality = 2
_m.show_only_control_edges = False

# ---- collection membership
col_collection_1.objects.link(ob_plane)
col_collection_1.objects.link(ob_lamp_001)
col_collection_1.objects.link(ob_camera)
col_collection_1.objects.link(ob_lamp)
col_collection_2.objects.link(ob_body)
col_collection_3.objects.link(ob_head)

# ---- scene / render settings (as saved in the file)
scene.camera = ob_camera
scene.frame_start = 1; scene.frame_end = 250; scene.frame_set(1)
scene.render.engine = 'BLENDER_EEVEE_NEXT'
scene.render.image_settings.file_format = 'JPEG'
scene.render.image_settings.color_mode = 'RGB'
scene.render.image_settings.compression = 90
scene.render.resolution_x = 640
scene.render.resolution_y = 480
scene.render.pixel_aspect_x = 100.0
scene.render.pixel_aspect_y = 100.0
scene.render.fps = 25
scene.render.dither_intensity = 0.0
scene.render.use_compositing = False
scene.render.use_sequencer = False
scene.render.bake_margin = 2
scene.render.bake_bias = 0.0
scene.render.use_stamp_time = False
scene.render.use_stamp_date = False
scene.render.use_stamp_frame = False
scene.render.use_stamp_camera = False
scene.render.use_stamp_scene = False
scene.render.use_stamp_filename = False
scene.render.use_stamp_render_time = False
scene.render.stamp_font_size = 0
scene.cycles.use_denoising = False
scene.cycles.samples = 10
scene.cycles.sampling_pattern = 'TABULATED_SOBOL'
scene.cycles.light_sampling_threshold = 0.0
scene.cycles.use_adaptive_sampling = False
scene.cycles.use_light_tree = False
scene.cycles.blur_glossy = 0.0
scene.cycles.volume_bounces = 1
scene.cycles.pixel_filter_type = 'GAUSSIAN'
scene.cycles.sample_clamp_indirect = 0.0
scene.view_settings.view_transform = 'Raw'
bpy.context.view_layer.update()
